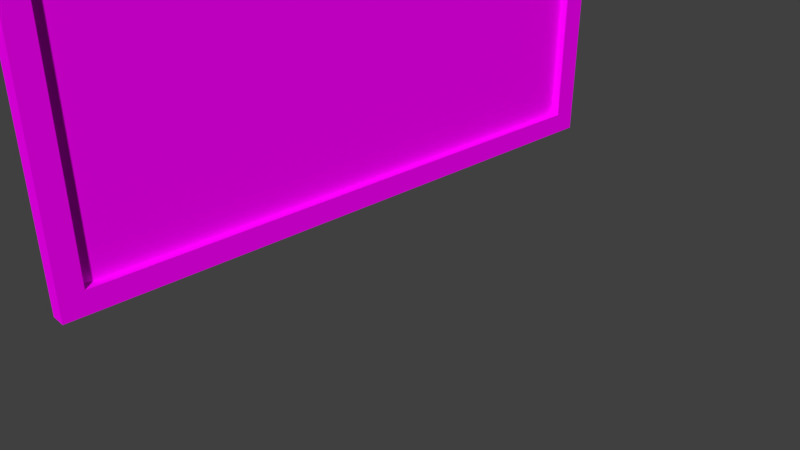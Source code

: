 # Source: Computerwall3.blend  (saved by Blender 2.78.0; exported with 4.5.12 LTS)
import bpy
from mathutils import Matrix  # noqa: F401  (used for matrix-valued properties, if any)

bpy.ops.wm.read_factory_settings(use_empty=True)
scene = bpy.context.scene
scene.name = 'Scene'

# ---- collections
col_collection_1 = bpy.data.collections.new('Collection 1'); scene.collection.children.link(col_collection_1)

# ---- images (referenced by path relative to the original .blend; pixels are not part of the script)
import os
ASSET_DIR = os.environ.get("B2B_ASSET_DIR", "")  # directory of the original .blend (textures are referenced by path, not embedded)
HERE = os.path.dirname(os.path.abspath(__file__))  # packed textures are extracted next to this script under _unpacked/

def load_image(name, relpath, width, height, colorspace="sRGB"):
    """Load a texture the original file referenced (path relative to the .blend, or extracted next to this script)."""
    p = next((c for c in (os.path.join(HERE, relpath), os.path.join(ASSET_DIR, relpath)) if relpath and os.path.exists(c)), "")
    if p:
        img = bpy.data.images.load(p, check_existing=True)
        img.name = name
    else:  # same state as the original file: an image datablock whose file is absent (Cycles renders it pink)
        img = bpy.data.images.new(name, width, height)
        img.source = "FILE"
        img.filepath = "//" + (relpath or name)
    img.colorspace_settings.name = colorspace
    return img
img_pk02_wall06b_c_png = load_image('pk02_wall06b_C.png', 'pk02_wall06b_C.png', 1024, 1024, 'sRGB')
img_pk02_computer01b_c_png = load_image('pk02_computer01b_C.png', 'pk02_computer01b_C.png', 1024, 1024, 'sRGB')
img_pk02_computer01a_c_png = load_image('pk02_computer01a_C.png', 'pk02_computer01a_C.png', 1024, 1024, 'sRGB')
img_pk02_computer01c_c_png = load_image('pk02_computer01c_C.png', 'pk02_computer01c_C.png', 1024, 1024, 'sRGB')

# ---- materials (node trees are filled in below, after node groups)
mat_panelwallconsole = bpy.data.materials.new('PanelWallconsole')
mat_panelwallconsole.alpha_threshold = 0.0
mat_panelwallconsole.roughness = 0.5
mat_panelwallconsole.line_color = (0.0, 0.0, 0.0, 1.0)
mat_comp1wall = bpy.data.materials.new('Comp1Wall')
mat_comp1wall.alpha_threshold = 0.0
mat_comp1wall.roughness = 0.5
mat_comp2wall = bpy.data.materials.new('Comp2Wall')
mat_comp2wall.alpha_threshold = 0.0
mat_comp2wall.roughness = 0.5
mat_comp3wall = bpy.data.materials.new('Comp3Wall')
mat_comp3wall.alpha_threshold = 0.0
mat_comp3wall.roughness = 0.5

# ---- material node trees
mat_panelwallconsole.use_nodes = True; mat_panelwallconsole.node_tree.nodes.clear()
_N = mat_panelwallconsole.node_tree.nodes; _L = mat_panelwallconsole.node_tree.links
n0 = _N.new('ShaderNodeOutputMaterial'); n0.name = 'Material Output'; n0.location = (300, 300)
n1 = _N.new('ShaderNodeBsdfDiffuse'); n1.name = 'Diffuse BSDF'; n1.location = (10, 300)
n2 = _N.new('ShaderNodeTexImage'); n2.name = 'Image Texture'; n2.location = (-180, 300)
n2.width = 140
n2.image = img_pk02_wall06b_c_png
_L.new(n1.outputs[0], n0.inputs[0])
_L.new(n2.outputs[0], n1.inputs[0])
n0.is_active_output = True
mat_comp1wall.use_nodes = True; mat_comp1wall.node_tree.nodes.clear()
_N = mat_comp1wall.node_tree.nodes; _L = mat_comp1wall.node_tree.links
n0 = _N.new('ShaderNodeOutputMaterial'); n0.name = 'Material Output'; n0.location = (300, 300)
n1 = _N.new('ShaderNodeBsdfDiffuse'); n1.name = 'Diffuse BSDF'; n1.location = (10, 300)
n2 = _N.new('ShaderNodeTexImage'); n2.name = 'Image Texture'; n2.location = (-180, 300)
n2.width = 140
n2.image = img_pk02_computer01b_c_png
_L.new(n1.outputs[0], n0.inputs[0])
_L.new(n2.outputs[0], n1.inputs[0])
n0.is_active_output = True
mat_comp2wall.use_nodes = True; mat_comp2wall.node_tree.nodes.clear()
_N = mat_comp2wall.node_tree.nodes; _L = mat_comp2wall.node_tree.links
n0 = _N.new('ShaderNodeOutputMaterial'); n0.name = 'Material Output'; n0.location = (300, 300)
n1 = _N.new('ShaderNodeBsdfDiffuse'); n1.name = 'Diffuse BSDF'; n1.location = (10, 300)
n2 = _N.new('ShaderNodeTexImage'); n2.name = 'Image Texture'; n2.location = (-180, 300)
n2.width = 140
n2.image = img_pk02_computer01a_c_png
_L.new(n1.outputs[0], n0.inputs[0])
_L.new(n2.outputs[0], n1.inputs[0])
n0.is_active_output = True
mat_comp3wall.use_nodes = True; mat_comp3wall.node_tree.nodes.clear()
_N = mat_comp3wall.node_tree.nodes; _L = mat_comp3wall.node_tree.links
n0 = _N.new('ShaderNodeOutputMaterial'); n0.name = 'Material Output'; n0.location = (300, 300)
n1 = _N.new('ShaderNodeBsdfDiffuse'); n1.name = 'Diffuse BSDF'; n1.location = (10, 300)
n2 = _N.new('ShaderNodeTexImage'); n2.name = 'Image Texture'; n2.location = (-180, 300)
n2.width = 140
n2.image = img_pk02_computer01c_c_png
_L.new(n1.outputs[0], n0.inputs[0])
_L.new(n2.outputs[0], n1.inputs[0])
n0.is_active_output = True

# ---- world
world_world = bpy.data.worlds.new('World'); scene.world = world_world
world_world.color = (0.05088, 0.05088, 0.05088)
world_world.use_sun_shadow = False
world_world.sun_shadow_jitter_overblur = 0.0
world_world.cycles.sampling_method = 'MANUAL'

# ---- cameras
cam_camera = bpy.data.cameras.new('Camera')
cam_camera.clip_end = 100.0
cam_camera.lens = 35.0
cam_camera.sensor_width = 32.0
cam_camera.sensor_height = 18.0
cam_camera.ortho_scale = 7.314
cam_camera.dof.focus_distance = 0.0

# ---- meshes
me_cube = bpy.data.meshes.new('Cube')
me_cube.from_pydata([(1.0, 1.0, -1.0), (1.0, -1.0, -1.0), (-1.0, -1.0, -1.0), (-1.0, 1.0, -1.0), (1.0, 1.0, 1.0), (1.0, -1.0, 1.0), (-1.0, -1.0, 1.0), (-1.0, 1.0, 1.0), (1.0, 0.9177, -0.8611), (1.0, -0.9319, -0.8611), (1.0, 0.9177, 0.8611), (1.0, -0.9319, 0.8611), (-0.06712, 0.9177, -0.8611), (-0.06712, -0.9319, -0.8611), (-0.06712, 0.9177, 0.8611), (-0.06712, -0.9319, 0.8611), (1.0, 1.0, 0.0), (1.0, -1.0, 0.0), (-1.0, -1.0, 0.0), (-1.0, 1.0, 0.0), (1.0, 0.9177, 0.0), (1.0, -0.9319, 0.0), (-0.06712, 0.9177, 0.0), (-0.06712, -0.9319, 0.0), (1.0, -5.96e-08, -1.0), (-1.0, 2.98e-07, -1.0), (1.0, -5.364e-07, 1.0), (-1.0, 1.788e-07, 1.0), (1.0, -0.007122, -0.8611), (1.0, -0.007123, 0.8611), (-0.06712, -0.007122, -0.8611), (-0.06712, -0.007123, 0.8611), (-0.06712, -0.007123, 0.0), (-1.0, 2.384e-07, 0.0)], [], [(24, 1, 2, 25), (26, 27, 6, 5), (16, 4, 10, 20), (17, 5, 6, 18), (33, 27, 7, 19), (16, 0, 3, 19), (20, 10, 14, 22), (24, 0, 8, 28), (26, 5, 11, 29), (17, 1, 9, 21), (32, 31, 15, 23), (21, 9, 13, 23), (28, 8, 12, 30), (29, 11, 15, 31), (11, 21, 23, 15), (30, 32, 23, 13), (5, 17, 21, 11), (8, 20, 22, 12), (4, 16, 19, 7), (25, 33, 19, 3), (1, 17, 18, 2), (0, 16, 20, 8), (2, 18, 33, 25), (12, 22, 32, 30), (10, 29, 31, 14), (9, 28, 30, 13), (22, 14, 31, 32), (4, 26, 29, 10), (1, 24, 28, 9), (18, 6, 27, 33), (4, 7, 27, 26), (0, 24, 25, 3)])
me_cube.polygons.foreach_set('material_index', [0, 0, 0, 0, 0, 0, 0, 0, 0, 0, 2, 0, 0, 0, 0, 2, 0, 0, 0, 0, 0, 0, 0, 2, 0, 0, 2, 0, 0, 0, 0, 0])
_uv = me_cube.uv_layers.new(name='UVMap')
_uv.uv.foreach_set('vector', [3.179e-08, 5.96e-08, 1.0, 0.0, 0.9902, 0.1264, 0.002461, 0.1264, 1.0, 0.0, 0.9926, 0.1264, 0.004922, 0.1289, 0.0, 1.192e-07, 0.08237, 2.869e-05, 0.08237, 1.0, 2.869e-05, 0.8611, 2.869e-05, 2.869e-05, 0.9975, 0.1313, 0.007383, 0.1313, 0.0, 0.0, 1.0, 2.98e-08, 0.0, 0.0, 1.0, 0.0, 1.0, 1.0, 0.0, 1.0, 0.0, 0.0, 1.0, 5.96e-08, 0.9975, 0.124, 0.004922, 0.124, 0.9975, 0.1289, 0.004922, 0.1289, 0.0, 2.304e-07, 1.0, 0.0, 0.007108, 3.761e-05, 1.0, 3.714e-05, 0.9182, 0.138, 3.714e-05, 0.138, 1.0, 0.1389, 3.727e-05, 0.1389, 0.06813, 3.793e-05, 0.9928, 3.727e-05, 2.651e-05, 1.0, 2.609e-05, 2.609e-05, 0.06812, 0.1389, 0.06812, 1.0, 0.9999, 0.4656, 0.9999, 0.9999, 9.66e-05, 0.9999, 9.648e-05, 0.4656, 0.9926, 0.1264, 0.002461, 0.1264, 4.153e-07, 9.775e-08, 1.0, 0.0, 0.0, 1.117e-07, 1.0, 0.0, 1.0, 0.1338, 0.002461, 0.1313, 0.0, 0.0, 1.0, 2.793e-07, 0.9951, 0.1313, 0.002461, 0.1338, 0.0, 3.351e-07, 1.0, 0.0, 0.9975, 0.124, 0.002461, 0.1264, 0.9999, 9.648e-05, 0.9999, 0.4656, 9.648e-05, 0.4656, 9.648e-05, 9.673e-05, 2.621e-05, 1.0, 2.609e-05, 2.609e-05, 0.06812, 2.609e-05, 0.06812, 0.8611, 1.384e-07, 2.234e-07, 1.0, 0.0, 0.9926, 0.1264, 0.002461, 0.1338, 0.004922, 0.0, 1.0, 0.0, 1.0, 0.1289, 0.007382, 0.1289, 0.0, 0.0, 1.0, 0.0, 1.0, 1.0, 0.0, 1.0, 0.9975, 0.1313, 1.584e-07, 0.1289, 0.0, 0.0, 1.0, 1.192e-07, 0.08237, 2.869e-05, 0.08237, 1.0, 2.869e-05, 1.0, 2.881e-05, 0.1389, 0.0, 0.0, 1.0, 0.0, 1.0, 1.0, 0.0, 1.0, 0.9999, 9.648e-05, 0.9999, 0.4656, 9.654e-05, 0.4656, 9.648e-05, 9.67e-05, 0.0, 0.0, 1.0, 3.351e-07, 1.002, 0.1264, 0.002461, 0.1313, 0.9951, 0.1313, 0.002461, 0.1289, 0.0, 6.982e-09, 1.0, 0.0, 0.9999, 0.4656, 1.005, 0.9975, 0.005018, 0.9975, 9.654e-05, 0.4656, 1.0, 0.138, 0.007109, 0.138, 3.714e-05, 3.732e-05, 0.9182, 3.714e-05, 3.727e-05, 3.727e-05, 1.0, 3.727e-05, 0.9928, 0.1389, 0.06813, 0.1389, 0.0, 0.0, 1.0, 0.0, 1.0, 1.0, 0.0, 1.0, 0.002461, 0.1264, 1.788e-07, 0.0, 1.0, 5.96e-08, 0.9926, 0.1264, 1.192e-07, 8.941e-08, 1.0, 0.0, 0.9975, 0.1289, 0.004922, 0.1264])
me_cube.materials.append(mat_panelwallconsole)
me_cube.materials.append(mat_comp1wall)
me_cube.materials.append(mat_comp2wall)
me_cube.materials.append(mat_comp3wall)
me_cube.use_remesh_preserve_volume = False
me_cube.use_remesh_preserve_attributes = False
me_cube.use_mirror_vertex_groups = False
me_cube.update()

# ---- objects
ob_cube = bpy.data.objects.new('Cube', me_cube)
ob_camera = bpy.data.objects.new('Camera', cam_camera)

# ---- transforms, parenting, visibility, modifiers, constraints
ob_cube.location = (0.0, 0.0, 2.741)
ob_cube.scale = (0.1, 4.0, 2.0)
ob_cube.lock_rotations_4d = False
ob_cube.empty_display_type = 'ARROWS'
ob_cube.lineart.crease_threshold = 0.0
ob_camera.location = (7.481, -6.508, 5.344)
ob_camera.rotation_euler = (1.109, 0.0, 0.8149)
ob_camera.lock_rotations_4d = False
ob_camera.empty_display_type = 'ARROWS'
ob_camera.color = (0.0, 0.0, 0.0, 0.0)
ob_camera.display_type = 'WIRE'
ob_camera.lineart.crease_threshold = 0.0

# ---- collection membership
col_collection_1.objects.link(ob_cube)
col_collection_1.objects.link(ob_camera)

# ---- scene / render settings (as saved in the file)
scene.camera = ob_camera
scene.frame_start = 1; scene.frame_end = 250; scene.frame_set(1)
scene.render.engine = 'CYCLES'
scene.render.resolution_percentage = 50
scene.render.dither_intensity = 0.0
scene.cycles.use_denoising = False
scene.cycles.samples = 128
scene.cycles.sampling_pattern = 'TABULATED_SOBOL'
scene.cycles.light_sampling_threshold = 0.0
scene.cycles.use_adaptive_sampling = False
scene.cycles.use_light_tree = False
scene.cycles.blur_glossy = 0.0
scene.cycles.sample_clamp_indirect = 0.0
scene.view_settings.view_transform = 'Standard'
bpy.context.view_layer.update()

# ---- added for rendering (the .blend has no usable light): sun
light_auto_sun = bpy.data.lights.new('AutoSun', 'SUN')
light_auto_sun.energy = 3.0
light_auto_sun.angle = 0.0523599
ob_auto_sun = bpy.data.objects.new('AutoSun', light_auto_sun)
scene.collection.objects.link(ob_auto_sun)
ob_auto_sun.rotation_euler = (0.872665, 0.174533, 0.523599)
bpy.context.view_layer.update()
